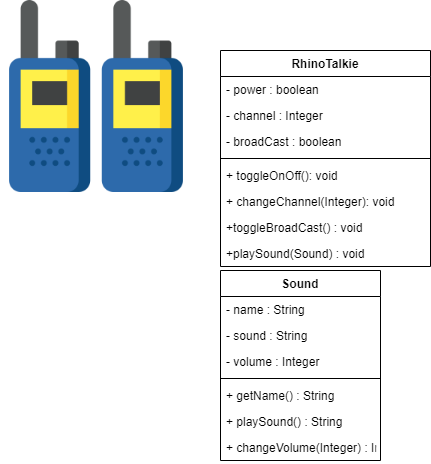

The diagram above was exported from draw.io. Its source (the exported page's mxGraphModel, read from the mxfile embedded in the PNG):
<mxGraphModel dx="1038" dy="548" grid="1" gridSize="10" guides="1" tooltips="1" connect="1" arrows="1" fold="1" page="1" pageScale="1" pageWidth="850" pageHeight="1100" math="0" shadow="0">
  <root>
    <mxCell id="0" />
    <mxCell id="1" parent="0" />
    <mxCell id="pYtJcc52Inh_OMsNo5zC-1" value="" style="shape=image;verticalLabelPosition=bottom;labelBackgroundColor=#ffffff;verticalAlign=top;aspect=fixed;imageAspect=0;image=data:image/png,(base64 omitted: 19492 chars);" vertex="1" parent="1">
      <mxGeometry x="50" y="50" width="192" height="192" as="geometry" />
    </mxCell>
    <mxCell id="pYtJcc52Inh_OMsNo5zC-2" value="RhinoTalkie" style="swimlane;fontStyle=1;align=center;verticalAlign=top;childLayout=stackLayout;horizontal=1;startSize=26;horizontalStack=0;resizeParent=1;resizeParentMax=0;resizeLast=0;collapsible=1;marginBottom=0;" vertex="1" parent="1">
      <mxGeometry x="270" y="100" width="210" height="216" as="geometry" />
    </mxCell>
    <mxCell id="pYtJcc52Inh_OMsNo5zC-3" value="- power : boolean" style="text;strokeColor=none;fillColor=none;align=left;verticalAlign=top;spacingLeft=4;spacingRight=4;overflow=hidden;rotatable=0;points=[[0,0.5],[1,0.5]];portConstraint=eastwest;" vertex="1" parent="pYtJcc52Inh_OMsNo5zC-2">
      <mxGeometry y="26" width="210" height="26" as="geometry" />
    </mxCell>
    <mxCell id="pYtJcc52Inh_OMsNo5zC-6" value="- channel : Integer" style="text;strokeColor=none;fillColor=none;align=left;verticalAlign=top;spacingLeft=4;spacingRight=4;overflow=hidden;rotatable=0;points=[[0,0.5],[1,0.5]];portConstraint=eastwest;" vertex="1" parent="pYtJcc52Inh_OMsNo5zC-2">
      <mxGeometry y="52" width="210" height="26" as="geometry" />
    </mxCell>
    <mxCell id="pYtJcc52Inh_OMsNo5zC-11" value="- broadCast : boolean" style="text;strokeColor=none;fillColor=none;align=left;verticalAlign=top;spacingLeft=4;spacingRight=4;overflow=hidden;rotatable=0;points=[[0,0.5],[1,0.5]];portConstraint=eastwest;" vertex="1" parent="pYtJcc52Inh_OMsNo5zC-2">
      <mxGeometry y="78" width="210" height="26" as="geometry" />
    </mxCell>
    <mxCell id="pYtJcc52Inh_OMsNo5zC-4" value="" style="line;strokeWidth=1;fillColor=none;align=left;verticalAlign=middle;spacingTop=-1;spacingLeft=3;spacingRight=3;rotatable=0;labelPosition=right;points=[];portConstraint=eastwest;" vertex="1" parent="pYtJcc52Inh_OMsNo5zC-2">
      <mxGeometry y="104" width="210" height="8" as="geometry" />
    </mxCell>
    <mxCell id="pYtJcc52Inh_OMsNo5zC-5" value="+ toggleOnOff(): void" style="text;strokeColor=none;fillColor=none;align=left;verticalAlign=top;spacingLeft=4;spacingRight=4;overflow=hidden;rotatable=0;points=[[0,0.5],[1,0.5]];portConstraint=eastwest;" vertex="1" parent="pYtJcc52Inh_OMsNo5zC-2">
      <mxGeometry y="112" width="210" height="26" as="geometry" />
    </mxCell>
    <mxCell id="pYtJcc52Inh_OMsNo5zC-7" value="+ changeChannel(Integer): void" style="text;strokeColor=none;fillColor=none;align=left;verticalAlign=top;spacingLeft=4;spacingRight=4;overflow=hidden;rotatable=0;points=[[0,0.5],[1,0.5]];portConstraint=eastwest;" vertex="1" parent="pYtJcc52Inh_OMsNo5zC-2">
      <mxGeometry y="138" width="210" height="26" as="geometry" />
    </mxCell>
    <mxCell id="pYtJcc52Inh_OMsNo5zC-12" value="+toggleBroadCast() : void" style="text;strokeColor=none;fillColor=none;align=left;verticalAlign=top;spacingLeft=4;spacingRight=4;overflow=hidden;rotatable=0;points=[[0,0.5],[1,0.5]];portConstraint=eastwest;" vertex="1" parent="pYtJcc52Inh_OMsNo5zC-2">
      <mxGeometry y="164" width="210" height="26" as="geometry" />
    </mxCell>
    <mxCell id="pYtJcc52Inh_OMsNo5zC-19" value="+playSound(Sound) : void" style="text;strokeColor=none;fillColor=none;align=left;verticalAlign=top;spacingLeft=4;spacingRight=4;overflow=hidden;rotatable=0;points=[[0,0.5],[1,0.5]];portConstraint=eastwest;" vertex="1" parent="pYtJcc52Inh_OMsNo5zC-2">
      <mxGeometry y="190" width="210" height="26" as="geometry" />
    </mxCell>
    <mxCell id="pYtJcc52Inh_OMsNo5zC-28" value="Sound" style="swimlane;fontStyle=1;align=center;verticalAlign=top;childLayout=stackLayout;horizontal=1;startSize=26;horizontalStack=0;resizeParent=1;resizeParentMax=0;resizeLast=0;collapsible=1;marginBottom=0;" vertex="1" parent="1">
      <mxGeometry x="270" y="320" width="160" height="190" as="geometry" />
    </mxCell>
    <mxCell id="pYtJcc52Inh_OMsNo5zC-29" value="- name : String" style="text;strokeColor=none;fillColor=none;align=left;verticalAlign=top;spacingLeft=4;spacingRight=4;overflow=hidden;rotatable=0;points=[[0,0.5],[1,0.5]];portConstraint=eastwest;" vertex="1" parent="pYtJcc52Inh_OMsNo5zC-28">
      <mxGeometry y="26" width="160" height="26" as="geometry" />
    </mxCell>
    <mxCell id="pYtJcc52Inh_OMsNo5zC-30" value="- sound : String" style="text;strokeColor=none;fillColor=none;align=left;verticalAlign=top;spacingLeft=4;spacingRight=4;overflow=hidden;rotatable=0;points=[[0,0.5],[1,0.5]];portConstraint=eastwest;" vertex="1" parent="pYtJcc52Inh_OMsNo5zC-28">
      <mxGeometry y="52" width="160" height="26" as="geometry" />
    </mxCell>
    <mxCell id="pYtJcc52Inh_OMsNo5zC-31" value="- volume : Integer" style="text;strokeColor=none;fillColor=none;align=left;verticalAlign=top;spacingLeft=4;spacingRight=4;overflow=hidden;rotatable=0;points=[[0,0.5],[1,0.5]];portConstraint=eastwest;" vertex="1" parent="pYtJcc52Inh_OMsNo5zC-28">
      <mxGeometry y="78" width="160" height="26" as="geometry" />
    </mxCell>
    <mxCell id="pYtJcc52Inh_OMsNo5zC-32" value="" style="line;strokeWidth=1;fillColor=none;align=left;verticalAlign=middle;spacingTop=-1;spacingLeft=3;spacingRight=3;rotatable=0;labelPosition=right;points=[];portConstraint=eastwest;" vertex="1" parent="pYtJcc52Inh_OMsNo5zC-28">
      <mxGeometry y="104" width="160" height="8" as="geometry" />
    </mxCell>
    <mxCell id="pYtJcc52Inh_OMsNo5zC-33" value="+ getName() : String&#10;" style="text;strokeColor=none;fillColor=none;align=left;verticalAlign=top;spacingLeft=4;spacingRight=4;overflow=hidden;rotatable=0;points=[[0,0.5],[1,0.5]];portConstraint=eastwest;" vertex="1" parent="pYtJcc52Inh_OMsNo5zC-28">
      <mxGeometry y="112" width="160" height="26" as="geometry" />
    </mxCell>
    <mxCell id="pYtJcc52Inh_OMsNo5zC-34" value="+ playSound() : String" style="text;strokeColor=none;fillColor=none;align=left;verticalAlign=top;spacingLeft=4;spacingRight=4;overflow=hidden;rotatable=0;points=[[0,0.5],[1,0.5]];portConstraint=eastwest;" vertex="1" parent="pYtJcc52Inh_OMsNo5zC-28">
      <mxGeometry y="138" width="160" height="26" as="geometry" />
    </mxCell>
    <mxCell id="pYtJcc52Inh_OMsNo5zC-35" value="+ changeVolume(Integer) : Integer" style="text;strokeColor=none;fillColor=none;align=left;verticalAlign=top;spacingLeft=4;spacingRight=4;overflow=hidden;rotatable=0;points=[[0,0.5],[1,0.5]];portConstraint=eastwest;" vertex="1" parent="pYtJcc52Inh_OMsNo5zC-28">
      <mxGeometry y="164" width="160" height="26" as="geometry" />
    </mxCell>
  </root>
</mxGraphModel>